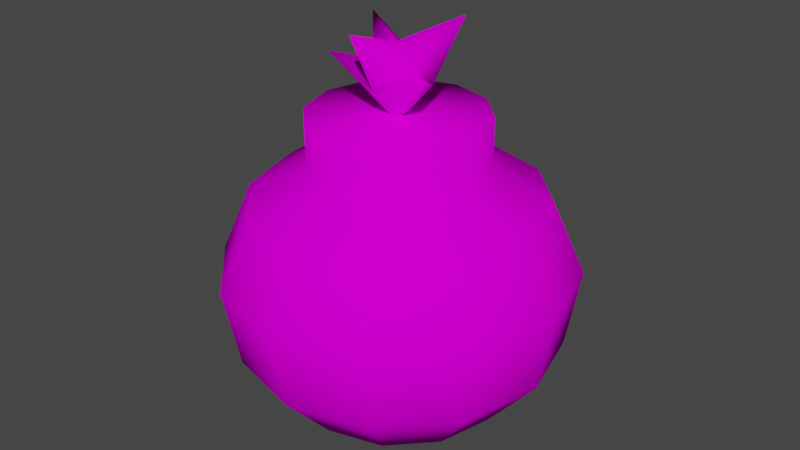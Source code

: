 # Source: bomb.blend  (saved by Blender 2.81.16; exported with 4.5.12 LTS)
import bpy
from mathutils import Matrix  # noqa: F401  (used for matrix-valued properties, if any)

bpy.ops.wm.read_factory_settings(use_empty=True)
scene = bpy.context.scene
scene.name = 'Scene'

# ---- collections
col_collection = bpy.data.collections.new('Collection'); scene.collection.children.link(col_collection)

# ---- images (referenced by path relative to the original .blend; pixels are not part of the script)
import os
ASSET_DIR = os.environ.get("B2B_ASSET_DIR", "")  # directory of the original .blend (textures are referenced by path, not embedded)
HERE = os.path.dirname(os.path.abspath(__file__))  # packed textures are extracted next to this script under _unpacked/

def load_image(name, relpath, width, height, colorspace="sRGB"):
    """Load a texture the original file referenced (path relative to the .blend, or extracted next to this script)."""
    p = next((c for c in (os.path.join(HERE, relpath), os.path.join(ASSET_DIR, relpath)) if relpath and os.path.exists(c)), "")
    if p:
        img = bpy.data.images.load(p, check_existing=True)
        img.name = name
    else:  # same state as the original file: an image datablock whose file is absent (Cycles renders it pink)
        img = bpy.data.images.new(name, width, height)
        img.source = "FILE"
        img.filepath = "//" + (relpath or name)
    img.colorspace_settings.name = colorspace
    return img
img_bomb_bmp = load_image('bomb.bmp', 'bomb.bmp', 1024, 1024, 'sRGB')

# ---- materials (node trees are filled in below, after node groups)
mat_texture_png = bpy.data.materials.new('texture.png')
mat_texture_png.use_transparent_shadow = False
mat_texture_png.roughness = 0.6733

# ---- material node trees
mat_texture_png.use_nodes = True; mat_texture_png.node_tree.nodes.clear()
_N = mat_texture_png.node_tree.nodes; _L = mat_texture_png.node_tree.links
n0 = _N.new('ShaderNodeOutputMaterial'); n0.name = 'Material Output'; n0.location = (300, 300)
n1 = _N.new('ShaderNodeBsdfPrincipled'); n1.name = 'Principled BSDF'; n1.location = (10, 300)
n1.distribution = 'GGX'
n1.subsurface_method = 'BURLEY'
n1.inputs[2].default_value = 0.6733
n1.inputs[3].default_value = 1.0
n1.inputs[27].default_value = (0.0, 0.0, 0.0, 1.0)
n1.inputs[28].default_value = 1.0
n2 = _N.new('ShaderNodeTexImage'); n2.name = 'Image Texture'; n2.location = (-300, 600)
n2.image = img_bomb_bmp
_L.new(n1.outputs[0], n0.inputs[0])
_L.new(n2.outputs[0], n1.inputs[0])
n0.is_active_output = True

# ---- world
world_world = bpy.data.worlds.new('World'); scene.world = world_world
world_world.use_nodes = True; world_world.node_tree.nodes.clear()
_N = world_world.node_tree.nodes; _L = world_world.node_tree.links
n0 = _N.new('ShaderNodeOutputWorld'); n0.name = 'World Output'; n0.location = (300, 300)
n1 = _N.new('ShaderNodeBackground'); n1.name = 'Background'; n1.location = (10, 300)
n1.inputs[0].default_value = (0.05088, 0.05088, 0.05088, 1.0)
_L.new(n1.outputs[0], n0.inputs[0])
n0.is_active_output = True
world_world.color = (0.05088, 0.05088, 0.05088)
world_world.use_sun_shadow = False
world_world.sun_shadow_jitter_overblur = 0.0

# ---- meshes
me_mesh_469_drawcall_317 = bpy.data.meshes.new('Mesh.469_DrawCall_317')
me_mesh_469_drawcall_317.from_pydata([(-2.153e-05, 0.3246, 0.00639), (-0.2346, 0.327, -0.1299), (-0.2709, 0.3246, 0.00639), (-0.1354, 0.1888, 0.2399), (-0.3867, 0.06813, 0.2261), (-0.2233, 0.06527, 0.3906), (-0.4465, 0.07203, 0.001388), (-0.2346, 0.1905, 0.1401), (-0.2709, 0.1929, 0.003779), (0.2232, 0.07879, -0.3879), (-2.153e-05, 0.1976, -0.2689), (0.1354, 0.197, -0.2323), (0.3867, 0.07593, -0.2233), (0.2345, 0.1952, -0.1325), (-0.1354, 0.3205, 0.2425), (-0.2346, 0.3222, 0.1427), (-2.153e-05, 0.06422, 0.4509), (-0.2709, -0.1557, 0.4693), (-2.153e-05, -0.1569, 0.5423), (-0.5417, -0.1475, -0.002956), (-0.4691, -0.1522, 0.2697), (0.4691, -0.1427, -0.2756), (0.2708, -0.1393, -0.4752), (0.5416, -0.1475, -0.002956), (-2.153e-05, -0.402, 0.4928), (0.2708, -0.1557, 0.4693), (-0.4691, -0.1427, -0.2756), (-0.4306, -0.3889, -0.2581), (-0.4973, -0.3933, -0.007822), (0.1668, -0.5783, -0.3025), (0.2486, -0.3858, -0.4413), (0.4306, -0.3889, -0.2581), (0.4306, -0.3976, 0.2425), (0.1668, -0.5884, 0.2793), (0.2889, -0.5862, 0.1563), (-0.1668, -0.5783, -0.3025), (-2.153e-05, -0.5775, -0.3475), (-2.153e-05, -0.6813, -0.01352), (-2.153e-05, 0.1881, 0.2764), (-2.153e-05, 0.3199, 0.279), (-0.2346, 0.1952, -0.1325), (-0.1354, 0.3287, -0.2297), (-0.1354, 0.197, -0.2323), (-2.153e-05, 0.3293, -0.2663), (0.2345, 0.327, -0.1299), (0.2708, 0.3246, 0.00639), (0.2708, 0.1929, 0.003779), (0.2345, 0.3222, 0.1427), (0.2345, 0.1905, 0.1401), (0.1354, 0.3205, 0.2425), (0.1354, 0.1888, 0.2399), (0.2232, 0.06527, 0.3906), (-0.3867, 0.07593, -0.2233), (-0.2233, 0.07879, -0.3879), (-0.2709, -0.1393, -0.4752), (-2.153e-05, 0.07984, -0.4481), (-2.153e-05, -0.138, -0.5482), (-2.153e-05, -0.3846, -0.5084), (-0.2486, -0.3858, -0.4413), (0.4465, 0.07203, 0.001388), (0.3867, 0.06813, 0.2261), (0.4691, -0.1522, 0.2697), (0.1354, 0.3287, -0.2297), (-2.153e-05, -0.5892, 0.3243), (-0.1668, -0.5884, 0.2793), (-0.289, -0.5862, 0.1563), (-0.4306, -0.3976, 0.2425), (-0.2486, -0.4008, 0.4257), (-0.3337, -0.5833, -0.01159), (-0.289, -0.5804, -0.1795), (0.4972, -0.3933, -0.007822), (0.2889, -0.5804, -0.1795), (0.3336, -0.5833, -0.01159), (0.2486, -0.4008, 0.4257), (0.164, 0.6161, -0.07932), (-0.00335, 0.5298, 0.004646), (-2.538e-05, 0.4812, -0.0576), (-0.1538, 0.5731, -0.06817), (0.05767, 0.4795, 0.043), (-0.05773, 0.4795, 0.04301), (-1.527e-05, 0.5932, 0.2005), (0.08655, 0.4132, -0.04219), (-1.444e-05, 0.4105, 0.1087), (0.171, 0.4819, 0.1145), (-0.1662, 0.4943, 0.1064), (-2.153e-05, 0.2945, 0.005795), (-0.08658, 0.4132, -0.04219), (-0.009812, 0.5119, -0.2003)], [], [(0, 1, 2), (3, 4, 5), (6, 7, 8), (9, 10, 11), (9, 11, 12), (13, 12, 11), (14, 0, 15), (16, 5, 17), (16, 17, 18), (4, 6, 19), (4, 19, 20), (21, 22, 9), (21, 9, 12), (12, 23, 21), (18, 24, 25), (19, 26, 27), (19, 27, 28), (29, 30, 31), (32, 33, 34), (35, 36, 37), (38, 39, 14), (38, 14, 3), (7, 15, 2), (7, 2, 8), (2, 40, 8), (40, 41, 42), (41, 43, 10), (13, 44, 45), (13, 45, 46), (45, 47, 48), (48, 47, 49), (48, 49, 50), (49, 38, 50), (38, 16, 51), (16, 25, 51), (40, 52, 6), (52, 26, 19), (42, 53, 52), (53, 54, 26), (42, 10, 53), (10, 55, 53), (53, 55, 54), (55, 56, 54), (22, 57, 56), (56, 57, 54), (58, 27, 26), (13, 46, 59), (46, 48, 59), (59, 48, 60), (60, 50, 51), (50, 38, 51), (59, 60, 23), (23, 61, 32), (44, 62, 0), (18, 17, 24), (63, 64, 37), (64, 65, 37), (20, 66, 67), (67, 66, 64), (66, 28, 65), (68, 69, 37), (57, 22, 30), (22, 21, 30), (21, 23, 31), (31, 23, 70), (36, 35, 58), (58, 35, 27), (35, 69, 27), (27, 69, 28), (69, 68, 28), (30, 29, 36), (36, 29, 37), (29, 71, 37), (2, 15, 0), (0, 41, 1), (45, 44, 0), (45, 0, 47), (3, 7, 4), (6, 4, 7), (13, 59, 12), (14, 39, 0), (20, 17, 5), (20, 5, 4), (12, 59, 23), (18, 25, 16), (29, 31, 71), (34, 72, 70), (34, 70, 32), (32, 73, 33), (63, 33, 73), (63, 73, 24), (35, 37, 69), (33, 63, 37), (33, 37, 34), (14, 15, 7), (14, 7, 3), (2, 1, 40), (40, 1, 41), (41, 10, 42), (10, 43, 62), (10, 62, 11), (62, 44, 13), (62, 13, 11), (45, 48, 46), (49, 39, 38), (49, 47, 0), (49, 0, 39), (60, 51, 61), (51, 25, 61), (61, 25, 73), (25, 24, 73), (3, 5, 38), (5, 16, 38), (8, 40, 6), (6, 52, 19), (40, 42, 52), (52, 53, 26), (10, 9, 55), (9, 22, 55), (55, 22, 56), (57, 58, 54), (54, 58, 26), (48, 50, 60), (60, 61, 23), (61, 73, 32), (62, 43, 0), (0, 43, 41), (17, 67, 24), (24, 67, 63), (67, 64, 63), (17, 20, 67), (66, 65, 64), (20, 19, 66), (19, 28, 66), (28, 68, 65), (65, 68, 37), (30, 21, 31), (23, 32, 70), (57, 36, 58), (57, 30, 36), (31, 70, 71), (70, 72, 71), (71, 72, 37), (72, 34, 37), (74, 75, 76), (76, 75, 77), (78, 75, 74), (79, 75, 80), (74, 76, 81), (80, 78, 82), (82, 78, 83), (83, 78, 81), (84, 79, 82), (84, 82, 85), (86, 84, 85), (87, 86, 85), (81, 87, 85), (80, 75, 78), (77, 75, 79), (81, 76, 87), (77, 79, 86), (86, 79, 84), (78, 74, 81), (83, 81, 85), (82, 83, 85), (79, 80, 82), (76, 77, 86), (87, 76, 86)])
me_mesh_469_drawcall_317.polygons.foreach_set('use_smooth', [True] * 168)
_uv = me_mesh_469_drawcall_317.uv_layers.new(name='UVMap')
_uv.uv.foreach_set('vector', [0.2065, 0.716, 0.5914, 0.9381, 0.6509, 0.7161, 0.08448, 0.2101, 0.0939, 0.2028, 0.08296, 0.2028, 0.1029, 0.2028, 0.09184, 0.2101, 0.09851, 0.2101, 0.08296, 0.2028, 0.07704, 0.2101, 0.08448, 0.2101, 0.08296, 0.2028, 0.08448, 0.2101, 0.0939, 0.2028, 0.09184, 0.2101, 0.0939, 0.2028, 0.08448, 0.2101, 0.6509, 0.7161, 0.2065, 0.716, 0.5914, 0.9381, 0.0726, 0.2028, 0.08296, 0.2028, 0.08184, 0.1895, 0.0726, 0.2028, 0.08184, 0.1895, 0.06935, 0.1895, 0.0939, 0.2028, 0.1029, 0.2028, 0.1061, 0.1895, 0.0939, 0.2028, 0.1061, 0.1895, 0.09509, 0.1895, 0.09509, 0.1895, 0.08184, 0.1895, 0.08296, 0.2028, 0.09509, 0.1895, 0.08296, 0.2028, 0.0939, 0.2028, 0.0939, 0.2028, 0.1061, 0.1895, 0.09509, 0.1895, 0.06935, 0.1895, 0.07081, 0.1747, 0.08184, 0.1895, 0.1061, 0.1895, 0.09509, 0.1895, 0.09459, 0.1747, 0.1061, 0.1895, 0.09459, 0.1747, 0.105, 0.1747, 0.08363, 0.1634, 0.082, 0.1747, 0.09459, 0.1747, 0.09459, 0.1747, 0.08363, 0.1634, 0.09211, 0.1634, 0.08363, 0.1634, 0.07448, 0.1634, 0.088, 0.1575, 0.6726, 0.7389, 0.6726, 0.8462, 0.7722, 0.8462, 0.6726, 0.7389, 0.7722, 0.8462, 0.7722, 0.7389, 0.6726, 0.7389, 0.6726, 0.8462, 0.7722, 0.8462, 0.6726, 0.7389, 0.7722, 0.8462, 0.7722, 0.7389, 0.7722, 0.8462, 0.6726, 0.7389, 0.7722, 0.7389, 0.6726, 0.7389, 0.7722, 0.8462, 0.7722, 0.7389, 0.7722, 0.8462, 0.6726, 0.8462, 0.6726, 0.7389, 0.6726, 0.7389, 0.6726, 0.8462, 0.7722, 0.8462, 0.6726, 0.7389, 0.7722, 0.8462, 0.7722, 0.7389, 0.7722, 0.8462, 0.6726, 0.8462, 0.6726, 0.7389, 0.6726, 0.7389, 0.6726, 0.8462, 0.7722, 0.8462, 0.6726, 0.7389, 0.7722, 0.8462, 0.7722, 0.7389, 0.7722, 0.8462, 0.6726, 0.7389, 0.7722, 0.7389, 0.07704, 0.2101, 0.0726, 0.2028, 0.08296, 0.2028, 0.0726, 0.2028, 0.08184, 0.1895, 0.08296, 0.2028, 0.09184, 0.2101, 0.0939, 0.2028, 0.1029, 0.2028, 0.0939, 0.2028, 0.09509, 0.1895, 0.1061, 0.1895, 0.08448, 0.2101, 0.08296, 0.2028, 0.0939, 0.2028, 0.08296, 0.2028, 0.08184, 0.1895, 0.09509, 0.1895, 0.08448, 0.2101, 0.07704, 0.2101, 0.08296, 0.2028, 0.07704, 0.2101, 0.0726, 0.2028, 0.08296, 0.2028, 0.08296, 0.2028, 0.0726, 0.2028, 0.08184, 0.1895, 0.0726, 0.2028, 0.06935, 0.1895, 0.08184, 0.1895, 0.08184, 0.1895, 0.07081, 0.1747, 0.06935, 0.1895, 0.06935, 0.1895, 0.07081, 0.1747, 0.08184, 0.1895, 0.082, 0.1747, 0.09459, 0.1747, 0.09509, 0.1895, 0.09184, 0.2101, 0.09851, 0.2101, 0.1029, 0.2028, 0.09851, 0.2101, 0.09184, 0.2101, 0.1029, 0.2028, 0.1029, 0.2028, 0.09184, 0.2101, 0.0939, 0.2028, 0.0939, 0.2028, 0.08448, 0.2101, 0.08296, 0.2028, 0.08448, 0.2101, 0.07704, 0.2101, 0.08296, 0.2028, 0.1029, 0.2028, 0.0939, 0.2028, 0.1061, 0.1895, 0.1061, 0.1895, 0.09509, 0.1895, 0.09459, 0.1747, 0.5914, 0.9381, 0.6509, 0.7161, 0.2065, 0.716, 0.06935, 0.1895, 0.08184, 0.1895, 0.07081, 0.1747, 0.07448, 0.1634, 0.08363, 0.1634, 0.088, 0.1575, 0.08363, 0.1634, 0.09211, 0.1634, 0.088, 0.1575, 0.09509, 0.1895, 0.09459, 0.1747, 0.082, 0.1747, 0.082, 0.1747, 0.09459, 0.1747, 0.08363, 0.1634, 0.09459, 0.1747, 0.105, 0.1747, 0.09211, 0.1634, 0.1004, 0.1634, 0.09211, 0.1634, 0.088, 0.1575, 0.07081, 0.1747, 0.08184, 0.1895, 0.082, 0.1747, 0.08184, 0.1895, 0.09509, 0.1895, 0.082, 0.1747, 0.09509, 0.1895, 0.1061, 0.1895, 0.09459, 0.1747, 0.09459, 0.1747, 0.1061, 0.1895, 0.105, 0.1747, 0.07448, 0.1634, 0.08363, 0.1634, 0.082, 0.1747, 0.082, 0.1747, 0.08363, 0.1634, 0.09459, 0.1747, 0.08363, 0.1634, 0.09211, 0.1634, 0.09459, 0.1747, 0.09459, 0.1747, 0.09211, 0.1634, 0.105, 0.1747, 0.09211, 0.1634, 0.1004, 0.1634, 0.105, 0.1747, 0.082, 0.1747, 0.08363, 0.1634, 0.07448, 0.1634, 0.07448, 0.1634, 0.08363, 0.1634, 0.088, 0.1575, 0.08363, 0.1634, 0.09211, 0.1634, 0.088, 0.1575, 0.6509, 0.7161, 0.5914, 0.9381, 0.2065, 0.716, 0.2065, 0.716, 0.6509, 0.7161, 0.5914, 0.9381, 0.6509, 0.7161, 0.5914, 0.9381, 0.2065, 0.716, 0.6509, 0.7161, 0.2065, 0.716, 0.5914, 0.9381, 0.08448, 0.2101, 0.09184, 0.2101, 0.0939, 0.2028, 0.1029, 0.2028, 0.0939, 0.2028, 0.09184, 0.2101, 0.09184, 0.2101, 0.1029, 0.2028, 0.0939, 0.2028, 0.6509, 0.7161, 0.5914, 0.9381, 0.2065, 0.716, 0.09509, 0.1895, 0.08184, 0.1895, 0.08296, 0.2028, 0.09509, 0.1895, 0.08296, 0.2028, 0.0939, 0.2028, 0.0939, 0.2028, 0.1029, 0.2028, 0.1061, 0.1895, 0.06935, 0.1895, 0.08184, 0.1895, 0.0726, 0.2028, 0.08363, 0.1634, 0.09459, 0.1747, 0.09211, 0.1634, 0.09211, 0.1634, 0.1004, 0.1634, 0.105, 0.1747, 0.09211, 0.1634, 0.105, 0.1747, 0.09459, 0.1747, 0.09459, 0.1747, 0.082, 0.1747, 0.08363, 0.1634, 0.07448, 0.1634, 0.08363, 0.1634, 0.082, 0.1747, 0.07448, 0.1634, 0.082, 0.1747, 0.07081, 0.1747, 0.08363, 0.1634, 0.088, 0.1575, 0.09211, 0.1634, 0.08363, 0.1634, 0.07448, 0.1634, 0.088, 0.1575, 0.08363, 0.1634, 0.088, 0.1575, 0.09211, 0.1634, 0.7722, 0.8462, 0.6726, 0.8462, 0.6726, 0.7389, 0.7722, 0.8462, 0.6726, 0.7389, 0.7722, 0.7389, 0.7722, 0.8462, 0.6726, 0.8462, 0.6726, 0.7389, 0.6726, 0.7389, 0.6726, 0.8462, 0.7722, 0.8462, 0.7722, 0.8462, 0.6726, 0.7389, 0.7722, 0.7389, 0.6726, 0.7389, 0.6726, 0.8462, 0.7722, 0.8462, 0.6726, 0.7389, 0.7722, 0.8462, 0.7722, 0.7389, 0.7722, 0.8462, 0.6726, 0.8462, 0.6726, 0.7389, 0.7722, 0.8462, 0.6726, 0.7389, 0.7722, 0.7389, 0.7722, 0.8462, 0.6726, 0.7389, 0.7722, 0.7389, 0.7722, 0.8462, 0.6726, 0.8462, 0.6726, 0.7389, 0.6509, 0.7161, 0.5914, 0.9381, 0.2065, 0.716, 0.6509, 0.7161, 0.2065, 0.716, 0.5914, 0.9381, 0.0939, 0.2028, 0.08296, 0.2028, 0.09509, 0.1895, 0.08296, 0.2028, 0.08184, 0.1895, 0.09509, 0.1895, 0.09509, 0.1895, 0.08184, 0.1895, 0.082, 0.1747, 0.08184, 0.1895, 0.07081, 0.1747, 0.082, 0.1747, 0.08448, 0.2101, 0.08296, 0.2028, 0.07704, 0.2101, 0.08296, 0.2028, 0.0726, 0.2028, 0.07704, 0.2101, 0.09851, 0.2101, 0.09184, 0.2101, 0.1029, 0.2028, 0.1029, 0.2028, 0.0939, 0.2028, 0.1061, 0.1895, 0.09184, 0.2101, 0.08448, 0.2101, 0.0939, 0.2028, 0.0939, 0.2028, 0.08296, 0.2028, 0.09509, 0.1895, 0.07704, 0.2101, 0.08296, 0.2028, 0.0726, 0.2028, 0.08296, 0.2028, 0.08184, 0.1895, 0.0726, 0.2028, 0.0726, 0.2028, 0.08184, 0.1895, 0.06935, 0.1895, 0.07081, 0.1747, 0.082, 0.1747, 0.08184, 0.1895, 0.08184, 0.1895, 0.082, 0.1747, 0.09509, 0.1895, 0.09184, 0.2101, 0.08448, 0.2101, 0.0939, 0.2028, 0.0939, 0.2028, 0.09509, 0.1895, 0.1061, 0.1895, 0.09509, 0.1895, 0.082, 0.1747, 0.09459, 0.1747, 0.6509, 0.7161, 0.5914, 0.9381, 0.2065, 0.716, 0.2065, 0.716, 0.5914, 0.9381, 0.6509, 0.7161, 0.08184, 0.1895, 0.082, 0.1747, 0.07081, 0.1747, 0.07081, 0.1747, 0.082, 0.1747, 0.07448, 0.1634, 0.082, 0.1747, 0.08363, 0.1634, 0.07448, 0.1634, 0.08184, 0.1895, 0.09509, 0.1895, 0.082, 0.1747, 0.09459, 0.1747, 0.09211, 0.1634, 0.08363, 0.1634, 0.09509, 0.1895, 0.1061, 0.1895, 0.09459, 0.1747, 0.1061, 0.1895, 0.105, 0.1747, 0.09459, 0.1747, 0.105, 0.1747, 0.1004, 0.1634, 0.09211, 0.1634, 0.09211, 0.1634, 0.1004, 0.1634, 0.088, 0.1575, 0.082, 0.1747, 0.09509, 0.1895, 0.09459, 0.1747, 0.1061, 0.1895, 0.09459, 0.1747, 0.105, 0.1747, 0.07081, 0.1747, 0.07448, 0.1634, 0.082, 0.1747, 0.07081, 0.1747, 0.082, 0.1747, 0.07448, 0.1634, 0.09459, 0.1747, 0.105, 0.1747, 0.09211, 0.1634, 0.105, 0.1747, 0.1004, 0.1634, 0.09211, 0.1634, 0.09211, 0.1634, 0.1004, 0.1634, 0.088, 0.1575, 0.1004, 0.1634, 0.09211, 0.1634, 0.088, 0.1575, 0.6363, 0.3053, 0.7979, 0.2654, 0.7646, 0.2022, 0.7646, 0.2022, 0.7979, 0.2654, 0.8311, 0.2705, 0.7646, 0.2022, 0.7979, 0.2654, 0.6363, 0.3053, 0.8595, 0.2341, 0.7979, 0.2654, 0.8311, 0.2705, 0.6363, 0.3053, 0.7646, 0.2022, 0.7257, 0.1264, 0.8311, 0.2705, 0.7646, 0.2022, 0.861, 0.1716, 0.861, 0.1716, 0.7646, 0.2022, 0.8124, 0.2225, 0.8124, 0.2225, 0.7646, 0.2022, 0.7257, 0.1264, 0.9522, 0.2711, 0.8595, 0.2341, 0.861, 0.1716, 0.9522, 0.2711, 0.861, 0.1716, 0.8475, 0.05902, 0.861, 0.1716, 0.9522, 0.2711, 0.8475, 0.05902, 0.8124, 0.2225, 0.861, 0.1716, 0.8475, 0.05902, 0.7257, 0.1264, 0.8124, 0.2225, 0.8475, 0.05902, 0.8311, 0.2705, 0.7979, 0.2654, 0.7646, 0.2022, 0.8311, 0.2705, 0.7979, 0.2654, 0.8595, 0.2341, 0.7257, 0.1264, 0.7646, 0.2022, 0.8124, 0.2225, 0.8311, 0.2705, 0.8595, 0.2341, 0.861, 0.1716, 0.861, 0.1716, 0.8595, 0.2341, 0.9522, 0.2711, 0.7646, 0.2022, 0.6363, 0.3053, 0.7257, 0.1264, 0.8124, 0.2225, 0.7257, 0.1264, 0.8475, 0.05902, 0.861, 0.1716, 0.8124, 0.2225, 0.8475, 0.05902, 0.8595, 0.2341, 0.8311, 0.2705, 0.861, 0.1716, 0.7646, 0.2022, 0.8311, 0.2705, 0.861, 0.1716, 0.8124, 0.2225, 0.7646, 0.2022, 0.861, 0.1716])
me_mesh_469_drawcall_317.materials.append(mat_texture_png)
me_mesh_469_drawcall_317.use_remesh_fix_poles = True
me_mesh_469_drawcall_317.use_remesh_preserve_attributes = False
me_mesh_469_drawcall_317.use_mirror_vertex_groups = False
me_mesh_469_drawcall_317.update()

# ---- objects
ob_mesh_469_drawcall_317 = bpy.data.objects.new('Mesh.469_DrawCall_317', me_mesh_469_drawcall_317)

# ---- transforms, parenting, visibility, modifiers, constraints
ob_mesh_469_drawcall_317.location = (0.0, 0.0, 0.0)
ob_mesh_469_drawcall_317.rotation_euler = (1.571, -0.0, 0.0)
ob_mesh_469_drawcall_317.scale = (1.358, 1.358, 1.358)
ob_mesh_469_drawcall_317.lineart.crease_threshold = 0.0

# ---- collection membership
col_collection.objects.link(ob_mesh_469_drawcall_317)

# ---- scene / render settings (as saved in the file)
scene.frame_start = 1; scene.frame_end = 250; scene.frame_set(1)
scene.render.engine = 'BLENDER_EEVEE_NEXT'
scene.cycles.use_denoising = False
scene.cycles.samples = 128
scene.cycles.sampling_pattern = 'TABULATED_SOBOL'
scene.cycles.use_adaptive_sampling = False
scene.cycles.use_light_tree = False
scene.view_settings.view_transform = 'Filmic'
bpy.context.view_layer.update()

# ---- added for rendering (the .blend has no active camera and no usable light): camera, sun
cam_auto = bpy.data.cameras.new('AutoCamera')
cam_auto.lens = 50.0
cam_auto.sensor_width = 36.0
cam_auto.clip_end = 1000.0
ob_auto_camera = bpy.data.objects.new('AutoCamera', cam_auto)
scene.collection.objects.link(ob_auto_camera)
ob_auto_camera.location = (2.52738, -3.02887, 1.97763)
ob_auto_camera.rotation_euler = (1.09748, -7.21219e-08, 0.694738)
scene.camera = ob_auto_camera
light_auto_sun = bpy.data.lights.new('AutoSun', 'SUN')
light_auto_sun.energy = 3.0
light_auto_sun.angle = 0.0523599
ob_auto_sun = bpy.data.objects.new('AutoSun', light_auto_sun)
scene.collection.objects.link(ob_auto_sun)
ob_auto_sun.rotation_euler = (0.872665, 0.174533, 0.523599)
bpy.context.view_layer.update()
